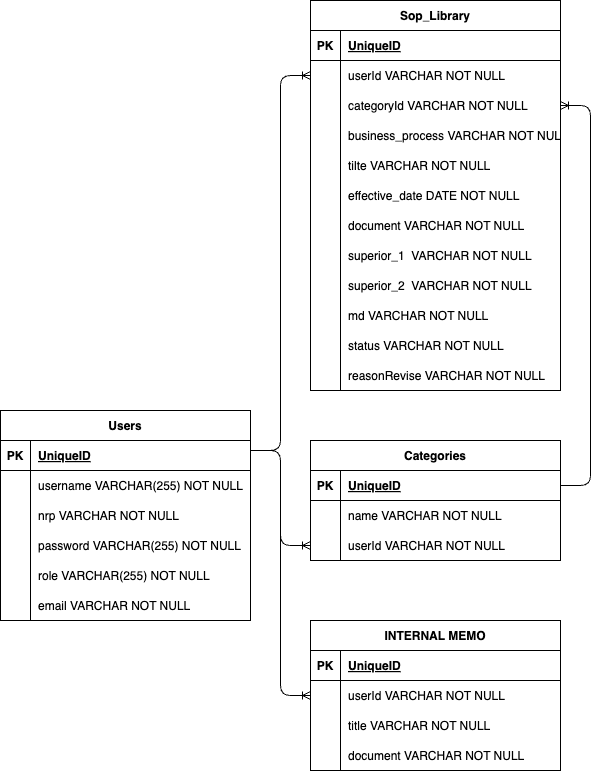

The diagram above was exported from draw.io. Its source (the exported page's mxGraphModel, read from the mxfile embedded in the PNG):
<mxGraphModel dx="2439" dy="964" grid="1" gridSize="10" guides="1" tooltips="1" connect="1" arrows="1" fold="1" page="1" pageScale="1" pageWidth="850" pageHeight="1100" math="0" shadow="0">
  <root>
    <mxCell id="0" />
    <mxCell id="1" parent="0" />
    <mxCell id="151" value="Users" style="shape=table;startSize=30;container=1;collapsible=1;childLayout=tableLayout;fixedRows=1;rowLines=0;fontStyle=1;align=center;resizeLast=1;" parent="1" vertex="1">
      <mxGeometry x="-820" y="430" width="250" height="210" as="geometry" />
    </mxCell>
    <mxCell id="152" value="" style="shape=tableRow;horizontal=0;startSize=0;swimlaneHead=0;swimlaneBody=0;fillColor=none;collapsible=0;dropTarget=0;points=[[0,0.5],[1,0.5]];portConstraint=eastwest;top=0;left=0;right=0;bottom=1;" parent="151" vertex="1">
      <mxGeometry y="30" width="250" height="30" as="geometry" />
    </mxCell>
    <mxCell id="153" value="PK" style="shape=partialRectangle;connectable=0;fillColor=none;top=0;left=0;bottom=0;right=0;fontStyle=1;overflow=hidden;" parent="152" vertex="1">
      <mxGeometry width="30" height="30" as="geometry">
        <mxRectangle width="30" height="30" as="alternateBounds" />
      </mxGeometry>
    </mxCell>
    <mxCell id="154" value="UniqueID" style="shape=partialRectangle;connectable=0;fillColor=none;top=0;left=0;bottom=0;right=0;align=left;spacingLeft=6;fontStyle=5;overflow=hidden;" parent="152" vertex="1">
      <mxGeometry x="30" width="220" height="30" as="geometry">
        <mxRectangle width="220" height="30" as="alternateBounds" />
      </mxGeometry>
    </mxCell>
    <mxCell id="155" value="" style="shape=tableRow;horizontal=0;startSize=0;swimlaneHead=0;swimlaneBody=0;fillColor=none;collapsible=0;dropTarget=0;points=[[0,0.5],[1,0.5]];portConstraint=eastwest;top=0;left=0;right=0;bottom=0;" parent="151" vertex="1">
      <mxGeometry y="60" width="250" height="30" as="geometry" />
    </mxCell>
    <mxCell id="156" value="" style="shape=partialRectangle;connectable=0;fillColor=none;top=0;left=0;bottom=0;right=0;editable=1;overflow=hidden;" parent="155" vertex="1">
      <mxGeometry width="30" height="30" as="geometry">
        <mxRectangle width="30" height="30" as="alternateBounds" />
      </mxGeometry>
    </mxCell>
    <mxCell id="157" value="username VARCHAR(255) NOT NULL" style="shape=partialRectangle;connectable=0;fillColor=none;top=0;left=0;bottom=0;right=0;align=left;spacingLeft=6;overflow=hidden;" parent="155" vertex="1">
      <mxGeometry x="30" width="220" height="30" as="geometry">
        <mxRectangle width="220" height="30" as="alternateBounds" />
      </mxGeometry>
    </mxCell>
    <mxCell id="158" value="" style="shape=tableRow;horizontal=0;startSize=0;swimlaneHead=0;swimlaneBody=0;fillColor=none;collapsible=0;dropTarget=0;points=[[0,0.5],[1,0.5]];portConstraint=eastwest;top=0;left=0;right=0;bottom=0;" parent="151" vertex="1">
      <mxGeometry y="90" width="250" height="30" as="geometry" />
    </mxCell>
    <mxCell id="159" value="" style="shape=partialRectangle;connectable=0;fillColor=none;top=0;left=0;bottom=0;right=0;editable=1;overflow=hidden;" parent="158" vertex="1">
      <mxGeometry width="30" height="30" as="geometry">
        <mxRectangle width="30" height="30" as="alternateBounds" />
      </mxGeometry>
    </mxCell>
    <mxCell id="160" value="nrp VARCHAR NOT NULL" style="shape=partialRectangle;connectable=0;fillColor=none;top=0;left=0;bottom=0;right=0;align=left;spacingLeft=6;overflow=hidden;" parent="158" vertex="1">
      <mxGeometry x="30" width="220" height="30" as="geometry">
        <mxRectangle width="220" height="30" as="alternateBounds" />
      </mxGeometry>
    </mxCell>
    <mxCell id="170" value="" style="shape=tableRow;horizontal=0;startSize=0;swimlaneHead=0;swimlaneBody=0;fillColor=none;collapsible=0;dropTarget=0;points=[[0,0.5],[1,0.5]];portConstraint=eastwest;top=0;left=0;right=0;bottom=0;" parent="151" vertex="1">
      <mxGeometry y="120" width="250" height="30" as="geometry" />
    </mxCell>
    <mxCell id="171" value="" style="shape=partialRectangle;connectable=0;fillColor=none;top=0;left=0;bottom=0;right=0;editable=1;overflow=hidden;" parent="170" vertex="1">
      <mxGeometry width="30" height="30" as="geometry">
        <mxRectangle width="30" height="30" as="alternateBounds" />
      </mxGeometry>
    </mxCell>
    <mxCell id="172" value="password VARCHAR(255) NOT NULL" style="shape=partialRectangle;connectable=0;fillColor=none;top=0;left=0;bottom=0;right=0;align=left;spacingLeft=6;overflow=hidden;" parent="170" vertex="1">
      <mxGeometry x="30" width="220" height="30" as="geometry">
        <mxRectangle width="220" height="30" as="alternateBounds" />
      </mxGeometry>
    </mxCell>
    <mxCell id="189" value="" style="shape=tableRow;horizontal=0;startSize=0;swimlaneHead=0;swimlaneBody=0;fillColor=none;collapsible=0;dropTarget=0;points=[[0,0.5],[1,0.5]];portConstraint=eastwest;top=0;left=0;right=0;bottom=0;" parent="151" vertex="1">
      <mxGeometry y="150" width="250" height="30" as="geometry" />
    </mxCell>
    <mxCell id="190" value="" style="shape=partialRectangle;connectable=0;fillColor=none;top=0;left=0;bottom=0;right=0;editable=1;overflow=hidden;" parent="189" vertex="1">
      <mxGeometry width="30" height="30" as="geometry">
        <mxRectangle width="30" height="30" as="alternateBounds" />
      </mxGeometry>
    </mxCell>
    <mxCell id="191" value="role VARCHAR(255) NOT NULL" style="shape=partialRectangle;connectable=0;fillColor=none;top=0;left=0;bottom=0;right=0;align=left;spacingLeft=6;overflow=hidden;" parent="189" vertex="1">
      <mxGeometry x="30" width="220" height="30" as="geometry">
        <mxRectangle width="220" height="30" as="alternateBounds" />
      </mxGeometry>
    </mxCell>
    <mxCell id="195" value="" style="shape=tableRow;horizontal=0;startSize=0;swimlaneHead=0;swimlaneBody=0;fillColor=none;collapsible=0;dropTarget=0;points=[[0,0.5],[1,0.5]];portConstraint=eastwest;top=0;left=0;right=0;bottom=0;" vertex="1" parent="151">
      <mxGeometry y="180" width="250" height="30" as="geometry" />
    </mxCell>
    <mxCell id="196" value="" style="shape=partialRectangle;connectable=0;fillColor=none;top=0;left=0;bottom=0;right=0;editable=1;overflow=hidden;" vertex="1" parent="195">
      <mxGeometry width="30" height="30" as="geometry">
        <mxRectangle width="30" height="30" as="alternateBounds" />
      </mxGeometry>
    </mxCell>
    <mxCell id="197" value="email VARCHAR NOT NULL" style="shape=partialRectangle;connectable=0;fillColor=none;top=0;left=0;bottom=0;right=0;align=left;spacingLeft=6;overflow=hidden;" vertex="1" parent="195">
      <mxGeometry x="30" width="220" height="30" as="geometry">
        <mxRectangle width="220" height="30" as="alternateBounds" />
      </mxGeometry>
    </mxCell>
    <mxCell id="198" value="Sop_Library" style="shape=table;startSize=30;container=1;collapsible=1;childLayout=tableLayout;fixedRows=1;rowLines=0;fontStyle=1;align=center;resizeLast=1;" vertex="1" parent="1">
      <mxGeometry x="-510" y="20" width="250" height="390" as="geometry" />
    </mxCell>
    <mxCell id="199" value="" style="shape=tableRow;horizontal=0;startSize=0;swimlaneHead=0;swimlaneBody=0;fillColor=none;collapsible=0;dropTarget=0;points=[[0,0.5],[1,0.5]];portConstraint=eastwest;top=0;left=0;right=0;bottom=1;" vertex="1" parent="198">
      <mxGeometry y="30" width="250" height="30" as="geometry" />
    </mxCell>
    <mxCell id="200" value="PK" style="shape=partialRectangle;connectable=0;fillColor=none;top=0;left=0;bottom=0;right=0;fontStyle=1;overflow=hidden;" vertex="1" parent="199">
      <mxGeometry width="30" height="30" as="geometry">
        <mxRectangle width="30" height="30" as="alternateBounds" />
      </mxGeometry>
    </mxCell>
    <mxCell id="201" value="UniqueID" style="shape=partialRectangle;connectable=0;fillColor=none;top=0;left=0;bottom=0;right=0;align=left;spacingLeft=6;fontStyle=5;overflow=hidden;" vertex="1" parent="199">
      <mxGeometry x="30" width="220" height="30" as="geometry">
        <mxRectangle width="220" height="30" as="alternateBounds" />
      </mxGeometry>
    </mxCell>
    <mxCell id="202" value="" style="shape=tableRow;horizontal=0;startSize=0;swimlaneHead=0;swimlaneBody=0;fillColor=none;collapsible=0;dropTarget=0;points=[[0,0.5],[1,0.5]];portConstraint=eastwest;top=0;left=0;right=0;bottom=0;" vertex="1" parent="198">
      <mxGeometry y="60" width="250" height="30" as="geometry" />
    </mxCell>
    <mxCell id="203" value="" style="shape=partialRectangle;connectable=0;fillColor=none;top=0;left=0;bottom=0;right=0;editable=1;overflow=hidden;" vertex="1" parent="202">
      <mxGeometry width="30" height="30" as="geometry">
        <mxRectangle width="30" height="30" as="alternateBounds" />
      </mxGeometry>
    </mxCell>
    <mxCell id="204" value="userId VARCHAR NOT NULL" style="shape=partialRectangle;connectable=0;fillColor=none;top=0;left=0;bottom=0;right=0;align=left;spacingLeft=6;overflow=hidden;" vertex="1" parent="202">
      <mxGeometry x="30" width="220" height="30" as="geometry">
        <mxRectangle width="220" height="30" as="alternateBounds" />
      </mxGeometry>
    </mxCell>
    <mxCell id="249" value="" style="shape=tableRow;horizontal=0;startSize=0;swimlaneHead=0;swimlaneBody=0;fillColor=none;collapsible=0;dropTarget=0;points=[[0,0.5],[1,0.5]];portConstraint=eastwest;top=0;left=0;right=0;bottom=0;" vertex="1" parent="198">
      <mxGeometry y="90" width="250" height="30" as="geometry" />
    </mxCell>
    <mxCell id="250" value="" style="shape=partialRectangle;connectable=0;fillColor=none;top=0;left=0;bottom=0;right=0;editable=1;overflow=hidden;" vertex="1" parent="249">
      <mxGeometry width="30" height="30" as="geometry">
        <mxRectangle width="30" height="30" as="alternateBounds" />
      </mxGeometry>
    </mxCell>
    <mxCell id="251" value="categoryId VARCHAR NOT NULL" style="shape=partialRectangle;connectable=0;fillColor=none;top=0;left=0;bottom=0;right=0;align=left;spacingLeft=6;overflow=hidden;" vertex="1" parent="249">
      <mxGeometry x="30" width="220" height="30" as="geometry">
        <mxRectangle width="220" height="30" as="alternateBounds" />
      </mxGeometry>
    </mxCell>
    <mxCell id="205" value="" style="shape=tableRow;horizontal=0;startSize=0;swimlaneHead=0;swimlaneBody=0;fillColor=none;collapsible=0;dropTarget=0;points=[[0,0.5],[1,0.5]];portConstraint=eastwest;top=0;left=0;right=0;bottom=0;" vertex="1" parent="198">
      <mxGeometry y="120" width="250" height="30" as="geometry" />
    </mxCell>
    <mxCell id="206" value="" style="shape=partialRectangle;connectable=0;fillColor=none;top=0;left=0;bottom=0;right=0;editable=1;overflow=hidden;" vertex="1" parent="205">
      <mxGeometry width="30" height="30" as="geometry">
        <mxRectangle width="30" height="30" as="alternateBounds" />
      </mxGeometry>
    </mxCell>
    <mxCell id="207" value="business_process VARCHAR NOT NULL" style="shape=partialRectangle;connectable=0;fillColor=none;top=0;left=0;bottom=0;right=0;align=left;spacingLeft=6;overflow=hidden;" vertex="1" parent="205">
      <mxGeometry x="30" width="220" height="30" as="geometry">
        <mxRectangle width="220" height="30" as="alternateBounds" />
      </mxGeometry>
    </mxCell>
    <mxCell id="208" value="" style="shape=tableRow;horizontal=0;startSize=0;swimlaneHead=0;swimlaneBody=0;fillColor=none;collapsible=0;dropTarget=0;points=[[0,0.5],[1,0.5]];portConstraint=eastwest;top=0;left=0;right=0;bottom=0;" vertex="1" parent="198">
      <mxGeometry y="150" width="250" height="30" as="geometry" />
    </mxCell>
    <mxCell id="209" value="" style="shape=partialRectangle;connectable=0;fillColor=none;top=0;left=0;bottom=0;right=0;editable=1;overflow=hidden;" vertex="1" parent="208">
      <mxGeometry width="30" height="30" as="geometry">
        <mxRectangle width="30" height="30" as="alternateBounds" />
      </mxGeometry>
    </mxCell>
    <mxCell id="210" value="tilte VARCHAR NOT NULL" style="shape=partialRectangle;connectable=0;fillColor=none;top=0;left=0;bottom=0;right=0;align=left;spacingLeft=6;overflow=hidden;" vertex="1" parent="208">
      <mxGeometry x="30" width="220" height="30" as="geometry">
        <mxRectangle width="220" height="30" as="alternateBounds" />
      </mxGeometry>
    </mxCell>
    <mxCell id="211" value="" style="shape=tableRow;horizontal=0;startSize=0;swimlaneHead=0;swimlaneBody=0;fillColor=none;collapsible=0;dropTarget=0;points=[[0,0.5],[1,0.5]];portConstraint=eastwest;top=0;left=0;right=0;bottom=0;" vertex="1" parent="198">
      <mxGeometry y="180" width="250" height="30" as="geometry" />
    </mxCell>
    <mxCell id="212" value="" style="shape=partialRectangle;connectable=0;fillColor=none;top=0;left=0;bottom=0;right=0;editable=1;overflow=hidden;" vertex="1" parent="211">
      <mxGeometry width="30" height="30" as="geometry">
        <mxRectangle width="30" height="30" as="alternateBounds" />
      </mxGeometry>
    </mxCell>
    <mxCell id="213" value="effective_date DATE NOT NULL" style="shape=partialRectangle;connectable=0;fillColor=none;top=0;left=0;bottom=0;right=0;align=left;spacingLeft=6;overflow=hidden;" vertex="1" parent="211">
      <mxGeometry x="30" width="220" height="30" as="geometry">
        <mxRectangle width="220" height="30" as="alternateBounds" />
      </mxGeometry>
    </mxCell>
    <mxCell id="214" value="" style="shape=tableRow;horizontal=0;startSize=0;swimlaneHead=0;swimlaneBody=0;fillColor=none;collapsible=0;dropTarget=0;points=[[0,0.5],[1,0.5]];portConstraint=eastwest;top=0;left=0;right=0;bottom=0;" vertex="1" parent="198">
      <mxGeometry y="210" width="250" height="30" as="geometry" />
    </mxCell>
    <mxCell id="215" value="" style="shape=partialRectangle;connectable=0;fillColor=none;top=0;left=0;bottom=0;right=0;editable=1;overflow=hidden;" vertex="1" parent="214">
      <mxGeometry width="30" height="30" as="geometry">
        <mxRectangle width="30" height="30" as="alternateBounds" />
      </mxGeometry>
    </mxCell>
    <mxCell id="216" value="document VARCHAR NOT NULL" style="shape=partialRectangle;connectable=0;fillColor=none;top=0;left=0;bottom=0;right=0;align=left;spacingLeft=6;overflow=hidden;" vertex="1" parent="214">
      <mxGeometry x="30" width="220" height="30" as="geometry">
        <mxRectangle width="220" height="30" as="alternateBounds" />
      </mxGeometry>
    </mxCell>
    <mxCell id="217" value="" style="shape=tableRow;horizontal=0;startSize=0;swimlaneHead=0;swimlaneBody=0;fillColor=none;collapsible=0;dropTarget=0;points=[[0,0.5],[1,0.5]];portConstraint=eastwest;top=0;left=0;right=0;bottom=0;" vertex="1" parent="198">
      <mxGeometry y="240" width="250" height="30" as="geometry" />
    </mxCell>
    <mxCell id="218" value="" style="shape=partialRectangle;connectable=0;fillColor=none;top=0;left=0;bottom=0;right=0;editable=1;overflow=hidden;" vertex="1" parent="217">
      <mxGeometry width="30" height="30" as="geometry">
        <mxRectangle width="30" height="30" as="alternateBounds" />
      </mxGeometry>
    </mxCell>
    <mxCell id="219" value="superior_1  VARCHAR NOT NULL" style="shape=partialRectangle;connectable=0;fillColor=none;top=0;left=0;bottom=0;right=0;align=left;spacingLeft=6;overflow=hidden;" vertex="1" parent="217">
      <mxGeometry x="30" width="220" height="30" as="geometry">
        <mxRectangle width="220" height="30" as="alternateBounds" />
      </mxGeometry>
    </mxCell>
    <mxCell id="220" value="" style="shape=tableRow;horizontal=0;startSize=0;swimlaneHead=0;swimlaneBody=0;fillColor=none;collapsible=0;dropTarget=0;points=[[0,0.5],[1,0.5]];portConstraint=eastwest;top=0;left=0;right=0;bottom=0;" vertex="1" parent="198">
      <mxGeometry y="270" width="250" height="30" as="geometry" />
    </mxCell>
    <mxCell id="221" value="" style="shape=partialRectangle;connectable=0;fillColor=none;top=0;left=0;bottom=0;right=0;editable=1;overflow=hidden;" vertex="1" parent="220">
      <mxGeometry width="30" height="30" as="geometry">
        <mxRectangle width="30" height="30" as="alternateBounds" />
      </mxGeometry>
    </mxCell>
    <mxCell id="222" value="superior_2  VARCHAR NOT NULL" style="shape=partialRectangle;connectable=0;fillColor=none;top=0;left=0;bottom=0;right=0;align=left;spacingLeft=6;overflow=hidden;" vertex="1" parent="220">
      <mxGeometry x="30" width="220" height="30" as="geometry">
        <mxRectangle width="220" height="30" as="alternateBounds" />
      </mxGeometry>
    </mxCell>
    <mxCell id="223" value="" style="shape=tableRow;horizontal=0;startSize=0;swimlaneHead=0;swimlaneBody=0;fillColor=none;collapsible=0;dropTarget=0;points=[[0,0.5],[1,0.5]];portConstraint=eastwest;top=0;left=0;right=0;bottom=0;" vertex="1" parent="198">
      <mxGeometry y="300" width="250" height="30" as="geometry" />
    </mxCell>
    <mxCell id="224" value="" style="shape=partialRectangle;connectable=0;fillColor=none;top=0;left=0;bottom=0;right=0;editable=1;overflow=hidden;" vertex="1" parent="223">
      <mxGeometry width="30" height="30" as="geometry">
        <mxRectangle width="30" height="30" as="alternateBounds" />
      </mxGeometry>
    </mxCell>
    <mxCell id="225" value="md VARCHAR NOT NULL" style="shape=partialRectangle;connectable=0;fillColor=none;top=0;left=0;bottom=0;right=0;align=left;spacingLeft=6;overflow=hidden;" vertex="1" parent="223">
      <mxGeometry x="30" width="220" height="30" as="geometry">
        <mxRectangle width="220" height="30" as="alternateBounds" />
      </mxGeometry>
    </mxCell>
    <mxCell id="226" value="" style="shape=tableRow;horizontal=0;startSize=0;swimlaneHead=0;swimlaneBody=0;fillColor=none;collapsible=0;dropTarget=0;points=[[0,0.5],[1,0.5]];portConstraint=eastwest;top=0;left=0;right=0;bottom=0;" vertex="1" parent="198">
      <mxGeometry y="330" width="250" height="30" as="geometry" />
    </mxCell>
    <mxCell id="227" value="" style="shape=partialRectangle;connectable=0;fillColor=none;top=0;left=0;bottom=0;right=0;editable=1;overflow=hidden;" vertex="1" parent="226">
      <mxGeometry width="30" height="30" as="geometry">
        <mxRectangle width="30" height="30" as="alternateBounds" />
      </mxGeometry>
    </mxCell>
    <mxCell id="228" value="status VARCHAR NOT NULL" style="shape=partialRectangle;connectable=0;fillColor=none;top=0;left=0;bottom=0;right=0;align=left;spacingLeft=6;overflow=hidden;" vertex="1" parent="226">
      <mxGeometry x="30" width="220" height="30" as="geometry">
        <mxRectangle width="220" height="30" as="alternateBounds" />
      </mxGeometry>
    </mxCell>
    <mxCell id="268" value="" style="shape=tableRow;horizontal=0;startSize=0;swimlaneHead=0;swimlaneBody=0;fillColor=none;collapsible=0;dropTarget=0;points=[[0,0.5],[1,0.5]];portConstraint=eastwest;top=0;left=0;right=0;bottom=0;" vertex="1" parent="198">
      <mxGeometry y="360" width="250" height="30" as="geometry" />
    </mxCell>
    <mxCell id="269" value="" style="shape=partialRectangle;connectable=0;fillColor=none;top=0;left=0;bottom=0;right=0;editable=1;overflow=hidden;" vertex="1" parent="268">
      <mxGeometry width="30" height="30" as="geometry">
        <mxRectangle width="30" height="30" as="alternateBounds" />
      </mxGeometry>
    </mxCell>
    <mxCell id="270" value="reasonRevise VARCHAR NOT NULL" style="shape=partialRectangle;connectable=0;fillColor=none;top=0;left=0;bottom=0;right=0;align=left;spacingLeft=6;overflow=hidden;" vertex="1" parent="268">
      <mxGeometry x="30" width="220" height="30" as="geometry">
        <mxRectangle width="220" height="30" as="alternateBounds" />
      </mxGeometry>
    </mxCell>
    <mxCell id="229" value="" style="edgeStyle=entityRelationEdgeStyle;fontSize=12;html=1;endArrow=ERoneToMany;exitX=1;exitY=0.5;exitDx=0;exitDy=0;" edge="1" parent="1" target="202">
      <mxGeometry width="100" height="100" relative="1" as="geometry">
        <mxPoint x="-570" y="470" as="sourcePoint" />
        <mxPoint x="-510" y="760" as="targetPoint" />
      </mxGeometry>
    </mxCell>
    <mxCell id="230" value="Categories" style="shape=table;startSize=30;container=1;collapsible=1;childLayout=tableLayout;fixedRows=1;rowLines=0;fontStyle=1;align=center;resizeLast=1;" vertex="1" parent="1">
      <mxGeometry x="-510" y="460" width="250" height="120" as="geometry" />
    </mxCell>
    <mxCell id="231" value="" style="shape=tableRow;horizontal=0;startSize=0;swimlaneHead=0;swimlaneBody=0;fillColor=none;collapsible=0;dropTarget=0;points=[[0,0.5],[1,0.5]];portConstraint=eastwest;top=0;left=0;right=0;bottom=1;" vertex="1" parent="230">
      <mxGeometry y="30" width="250" height="30" as="geometry" />
    </mxCell>
    <mxCell id="232" value="PK" style="shape=partialRectangle;connectable=0;fillColor=none;top=0;left=0;bottom=0;right=0;fontStyle=1;overflow=hidden;" vertex="1" parent="231">
      <mxGeometry width="30" height="30" as="geometry">
        <mxRectangle width="30" height="30" as="alternateBounds" />
      </mxGeometry>
    </mxCell>
    <mxCell id="233" value="UniqueID" style="shape=partialRectangle;connectable=0;fillColor=none;top=0;left=0;bottom=0;right=0;align=left;spacingLeft=6;fontStyle=5;overflow=hidden;" vertex="1" parent="231">
      <mxGeometry x="30" width="220" height="30" as="geometry">
        <mxRectangle width="220" height="30" as="alternateBounds" />
      </mxGeometry>
    </mxCell>
    <mxCell id="234" value="" style="shape=tableRow;horizontal=0;startSize=0;swimlaneHead=0;swimlaneBody=0;fillColor=none;collapsible=0;dropTarget=0;points=[[0,0.5],[1,0.5]];portConstraint=eastwest;top=0;left=0;right=0;bottom=0;" vertex="1" parent="230">
      <mxGeometry y="60" width="250" height="30" as="geometry" />
    </mxCell>
    <mxCell id="235" value="" style="shape=partialRectangle;connectable=0;fillColor=none;top=0;left=0;bottom=0;right=0;editable=1;overflow=hidden;" vertex="1" parent="234">
      <mxGeometry width="30" height="30" as="geometry">
        <mxRectangle width="30" height="30" as="alternateBounds" />
      </mxGeometry>
    </mxCell>
    <mxCell id="236" value="name VARCHAR NOT NULL" style="shape=partialRectangle;connectable=0;fillColor=none;top=0;left=0;bottom=0;right=0;align=left;spacingLeft=6;overflow=hidden;" vertex="1" parent="234">
      <mxGeometry x="30" width="220" height="30" as="geometry">
        <mxRectangle width="220" height="30" as="alternateBounds" />
      </mxGeometry>
    </mxCell>
    <mxCell id="237" value="" style="shape=tableRow;horizontal=0;startSize=0;swimlaneHead=0;swimlaneBody=0;fillColor=none;collapsible=0;dropTarget=0;points=[[0,0.5],[1,0.5]];portConstraint=eastwest;top=0;left=0;right=0;bottom=0;" vertex="1" parent="230">
      <mxGeometry y="90" width="250" height="30" as="geometry" />
    </mxCell>
    <mxCell id="238" value="" style="shape=partialRectangle;connectable=0;fillColor=none;top=0;left=0;bottom=0;right=0;editable=1;overflow=hidden;" vertex="1" parent="237">
      <mxGeometry width="30" height="30" as="geometry">
        <mxRectangle width="30" height="30" as="alternateBounds" />
      </mxGeometry>
    </mxCell>
    <mxCell id="239" value="userId VARCHAR NOT NULL" style="shape=partialRectangle;connectable=0;fillColor=none;top=0;left=0;bottom=0;right=0;align=left;spacingLeft=6;overflow=hidden;" vertex="1" parent="237">
      <mxGeometry x="30" width="220" height="30" as="geometry">
        <mxRectangle width="220" height="30" as="alternateBounds" />
      </mxGeometry>
    </mxCell>
    <mxCell id="252" value="" style="edgeStyle=entityRelationEdgeStyle;fontSize=12;html=1;endArrow=ERoneToMany;entryX=0;entryY=0.5;entryDx=0;entryDy=0;" edge="1" parent="1" target="237">
      <mxGeometry width="100" height="100" relative="1" as="geometry">
        <mxPoint x="-570" y="470" as="sourcePoint" />
        <mxPoint x="-460" y="550" as="targetPoint" />
      </mxGeometry>
    </mxCell>
    <mxCell id="253" value="" style="edgeStyle=entityRelationEdgeStyle;fontSize=12;html=1;endArrow=ERoneToMany;exitX=1;exitY=0.5;exitDx=0;exitDy=0;entryX=1;entryY=0.5;entryDx=0;entryDy=0;" edge="1" parent="1" target="249">
      <mxGeometry width="100" height="100" relative="1" as="geometry">
        <mxPoint x="-260" y="505" as="sourcePoint" />
        <mxPoint x="-200" y="130" as="targetPoint" />
      </mxGeometry>
    </mxCell>
    <mxCell id="254" value="INTERNAL MEMO" style="shape=table;startSize=30;container=1;collapsible=1;childLayout=tableLayout;fixedRows=1;rowLines=0;fontStyle=1;align=center;resizeLast=1;" vertex="1" parent="1">
      <mxGeometry x="-510" y="640" width="250" height="150" as="geometry" />
    </mxCell>
    <mxCell id="255" value="" style="shape=tableRow;horizontal=0;startSize=0;swimlaneHead=0;swimlaneBody=0;fillColor=none;collapsible=0;dropTarget=0;points=[[0,0.5],[1,0.5]];portConstraint=eastwest;top=0;left=0;right=0;bottom=1;" vertex="1" parent="254">
      <mxGeometry y="30" width="250" height="30" as="geometry" />
    </mxCell>
    <mxCell id="256" value="PK" style="shape=partialRectangle;connectable=0;fillColor=none;top=0;left=0;bottom=0;right=0;fontStyle=1;overflow=hidden;" vertex="1" parent="255">
      <mxGeometry width="30" height="30" as="geometry">
        <mxRectangle width="30" height="30" as="alternateBounds" />
      </mxGeometry>
    </mxCell>
    <mxCell id="257" value="UniqueID" style="shape=partialRectangle;connectable=0;fillColor=none;top=0;left=0;bottom=0;right=0;align=left;spacingLeft=6;fontStyle=5;overflow=hidden;" vertex="1" parent="255">
      <mxGeometry x="30" width="220" height="30" as="geometry">
        <mxRectangle width="220" height="30" as="alternateBounds" />
      </mxGeometry>
    </mxCell>
    <mxCell id="258" value="" style="shape=tableRow;horizontal=0;startSize=0;swimlaneHead=0;swimlaneBody=0;fillColor=none;collapsible=0;dropTarget=0;points=[[0,0.5],[1,0.5]];portConstraint=eastwest;top=0;left=0;right=0;bottom=0;" vertex="1" parent="254">
      <mxGeometry y="60" width="250" height="30" as="geometry" />
    </mxCell>
    <mxCell id="259" value="" style="shape=partialRectangle;connectable=0;fillColor=none;top=0;left=0;bottom=0;right=0;editable=1;overflow=hidden;" vertex="1" parent="258">
      <mxGeometry width="30" height="30" as="geometry">
        <mxRectangle width="30" height="30" as="alternateBounds" />
      </mxGeometry>
    </mxCell>
    <mxCell id="260" value="userId VARCHAR NOT NULL" style="shape=partialRectangle;connectable=0;fillColor=none;top=0;left=0;bottom=0;right=0;align=left;spacingLeft=6;overflow=hidden;" vertex="1" parent="258">
      <mxGeometry x="30" width="220" height="30" as="geometry">
        <mxRectangle width="220" height="30" as="alternateBounds" />
      </mxGeometry>
    </mxCell>
    <mxCell id="261" value="" style="shape=tableRow;horizontal=0;startSize=0;swimlaneHead=0;swimlaneBody=0;fillColor=none;collapsible=0;dropTarget=0;points=[[0,0.5],[1,0.5]];portConstraint=eastwest;top=0;left=0;right=0;bottom=0;" vertex="1" parent="254">
      <mxGeometry y="90" width="250" height="30" as="geometry" />
    </mxCell>
    <mxCell id="262" value="" style="shape=partialRectangle;connectable=0;fillColor=none;top=0;left=0;bottom=0;right=0;editable=1;overflow=hidden;" vertex="1" parent="261">
      <mxGeometry width="30" height="30" as="geometry">
        <mxRectangle width="30" height="30" as="alternateBounds" />
      </mxGeometry>
    </mxCell>
    <mxCell id="263" value="title VARCHAR NOT NULL" style="shape=partialRectangle;connectable=0;fillColor=none;top=0;left=0;bottom=0;right=0;align=left;spacingLeft=6;overflow=hidden;" vertex="1" parent="261">
      <mxGeometry x="30" width="220" height="30" as="geometry">
        <mxRectangle width="220" height="30" as="alternateBounds" />
      </mxGeometry>
    </mxCell>
    <mxCell id="265" value="" style="shape=tableRow;horizontal=0;startSize=0;swimlaneHead=0;swimlaneBody=0;fillColor=none;collapsible=0;dropTarget=0;points=[[0,0.5],[1,0.5]];portConstraint=eastwest;top=0;left=0;right=0;bottom=0;" vertex="1" parent="254">
      <mxGeometry y="120" width="250" height="30" as="geometry" />
    </mxCell>
    <mxCell id="266" value="" style="shape=partialRectangle;connectable=0;fillColor=none;top=0;left=0;bottom=0;right=0;editable=1;overflow=hidden;" vertex="1" parent="265">
      <mxGeometry width="30" height="30" as="geometry">
        <mxRectangle width="30" height="30" as="alternateBounds" />
      </mxGeometry>
    </mxCell>
    <mxCell id="267" value="document VARCHAR NOT NULL" style="shape=partialRectangle;connectable=0;fillColor=none;top=0;left=0;bottom=0;right=0;align=left;spacingLeft=6;overflow=hidden;" vertex="1" parent="265">
      <mxGeometry x="30" width="220" height="30" as="geometry">
        <mxRectangle width="220" height="30" as="alternateBounds" />
      </mxGeometry>
    </mxCell>
    <mxCell id="264" value="" style="edgeStyle=entityRelationEdgeStyle;fontSize=12;html=1;endArrow=ERoneToMany;entryX=0;entryY=0.5;entryDx=0;entryDy=0;" edge="1" parent="1" target="258">
      <mxGeometry width="100" height="100" relative="1" as="geometry">
        <mxPoint x="-570" y="470" as="sourcePoint" />
        <mxPoint x="-500" y="705" as="targetPoint" />
      </mxGeometry>
    </mxCell>
  </root>
</mxGraphModel>